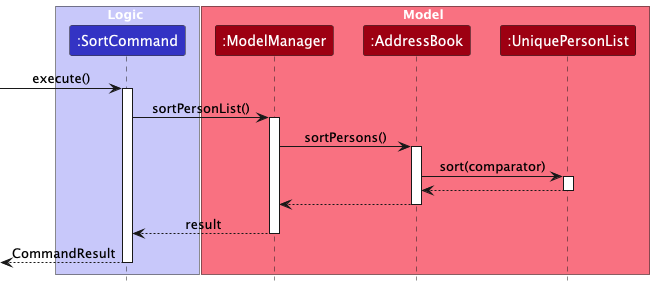

The diagram above was rendered by PlantUML. Its source (embedded in the PNG):
@startuml
!include style.puml
skinparam ArrowFontStyle plain

box Logic LOGIC_COLOR_T1
participant ":SortCommand" as SortCommand LOGIC_COLOR
end box

box Model MODEL_COLOR_T1
participant ":ModelManager" as ModelManager MODEL_COLOR
participant ":AddressBook" as AddressBook MODEL_COLOR
participant ":UniquePersonList" as UniquePersonList MODEL_COLOR
end box

[-> SortCommand : execute()
activate SortCommand

SortCommand -> ModelManager : sortPersonList()
activate ModelManager

ModelManager -> AddressBook : sortPersons()
activate AddressBook

AddressBook -> UniquePersonList : sort(comparator)
activate UniquePersonList
UniquePersonList --> AddressBook
deactivate UniquePersonList

AddressBook --> ModelManager
deactivate AddressBook

ModelManager --> SortCommand : result
deactivate ModelManager

[<-- SortCommand : CommandResult
deactivate SortCommand

@enduml